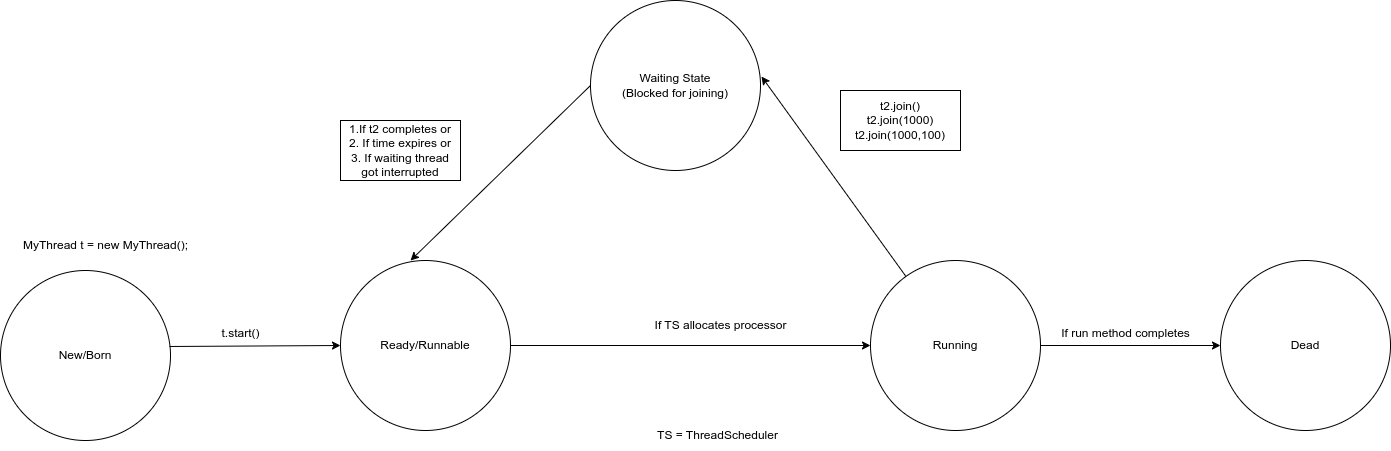

The diagram above was exported from draw.io. Its source (the exported page's mxGraphModel, read from the mxfile embedded in the PNG):
<mxGraphModel dx="2049" dy="1171" grid="1" gridSize="10" guides="1" tooltips="1" connect="1" arrows="1" fold="1" page="1" pageScale="1" pageWidth="1654" pageHeight="2336" math="0" shadow="0">
  <root>
    <mxCell id="0" />
    <mxCell id="1" parent="0" />
    <mxCell id="Q5tTxD3vIogygXMDy2BK-2" value="New/Born" style="ellipse;whiteSpace=wrap;html=1;aspect=fixed;" vertex="1" parent="1">
      <mxGeometry x="180" y="360" width="170" height="170" as="geometry" />
    </mxCell>
    <mxCell id="Q5tTxD3vIogygXMDy2BK-3" value="MyThread t = new MyThread();" style="text;html=1;align=center;verticalAlign=middle;resizable=0;points=[];autosize=1;strokeColor=none;fillColor=none;" vertex="1" parent="1">
      <mxGeometry x="190" y="320" width="190" height="30" as="geometry" />
    </mxCell>
    <mxCell id="Q5tTxD3vIogygXMDy2BK-4" value="" style="endArrow=classic;html=1;rounded=0;exitX=0.994;exitY=0.447;exitDx=0;exitDy=0;exitPerimeter=0;entryX=0;entryY=0.5;entryDx=0;entryDy=0;" edge="1" parent="1" source="Q5tTxD3vIogygXMDy2BK-2" target="Q5tTxD3vIogygXMDy2BK-7">
      <mxGeometry width="50" height="50" relative="1" as="geometry">
        <mxPoint x="640" y="560" as="sourcePoint" />
        <mxPoint x="580" y="436" as="targetPoint" />
      </mxGeometry>
    </mxCell>
    <mxCell id="Q5tTxD3vIogygXMDy2BK-5" value="t.start()" style="text;html=1;align=center;verticalAlign=middle;resizable=0;points=[];autosize=1;strokeColor=none;fillColor=none;" vertex="1" parent="1">
      <mxGeometry x="390" y="408" width="60" height="30" as="geometry" />
    </mxCell>
    <mxCell id="Q5tTxD3vIogygXMDy2BK-6" style="edgeStyle=orthogonalEdgeStyle;rounded=0;orthogonalLoop=1;jettySize=auto;html=1;" edge="1" parent="1" source="Q5tTxD3vIogygXMDy2BK-7" target="Q5tTxD3vIogygXMDy2BK-9">
      <mxGeometry relative="1" as="geometry" />
    </mxCell>
    <mxCell id="Q5tTxD3vIogygXMDy2BK-7" value="Ready/Runnable" style="ellipse;whiteSpace=wrap;html=1;aspect=fixed;" vertex="1" parent="1">
      <mxGeometry x="520" y="350" width="170" height="170" as="geometry" />
    </mxCell>
    <mxCell id="Q5tTxD3vIogygXMDy2BK-8" style="edgeStyle=orthogonalEdgeStyle;rounded=0;orthogonalLoop=1;jettySize=auto;html=1;entryX=0;entryY=0.5;entryDx=0;entryDy=0;" edge="1" parent="1" source="Q5tTxD3vIogygXMDy2BK-9" target="Q5tTxD3vIogygXMDy2BK-11">
      <mxGeometry relative="1" as="geometry" />
    </mxCell>
    <mxCell id="Q5tTxD3vIogygXMDy2BK-9" value="Running" style="ellipse;whiteSpace=wrap;html=1;aspect=fixed;" vertex="1" parent="1">
      <mxGeometry x="1050" y="350" width="170" height="170" as="geometry" />
    </mxCell>
    <mxCell id="Q5tTxD3vIogygXMDy2BK-10" value="If TS allocates processor" style="text;html=1;align=center;verticalAlign=middle;resizable=0;points=[];autosize=1;strokeColor=none;fillColor=none;" vertex="1" parent="1">
      <mxGeometry x="820" y="400" width="160" height="30" as="geometry" />
    </mxCell>
    <mxCell id="Q5tTxD3vIogygXMDy2BK-11" value="Dead" style="ellipse;whiteSpace=wrap;html=1;aspect=fixed;" vertex="1" parent="1">
      <mxGeometry x="1400" y="350" width="170" height="170" as="geometry" />
    </mxCell>
    <mxCell id="Q5tTxD3vIogygXMDy2BK-12" value="If run method completes" style="text;html=1;align=center;verticalAlign=middle;resizable=0;points=[];autosize=1;strokeColor=none;fillColor=none;" vertex="1" parent="1">
      <mxGeometry x="1230" y="408" width="150" height="30" as="geometry" />
    </mxCell>
    <mxCell id="Q5tTxD3vIogygXMDy2BK-13" value="TS = ThreadScheduler" style="text;html=1;align=center;verticalAlign=middle;resizable=0;points=[];autosize=1;strokeColor=none;fillColor=none;" vertex="1" parent="1">
      <mxGeometry x="827" y="510" width="140" height="30" as="geometry" />
    </mxCell>
    <mxCell id="Q5tTxD3vIogygXMDy2BK-14" value="" style="endArrow=classic;html=1;rounded=0;entryX=1.006;entryY=0.447;entryDx=0;entryDy=0;entryPerimeter=0;" edge="1" parent="1" target="Q5tTxD3vIogygXMDy2BK-18" source="Q5tTxD3vIogygXMDy2BK-9">
      <mxGeometry width="50" height="50" relative="1" as="geometry">
        <mxPoint x="1024.5" y="350" as="sourcePoint" />
        <mxPoint x="1024.5" y="200" as="targetPoint" />
      </mxGeometry>
    </mxCell>
    <mxCell id="Q5tTxD3vIogygXMDy2BK-18" value="Waiting State&lt;div&gt;(Blocked for joining)&lt;/div&gt;" style="ellipse;whiteSpace=wrap;html=1;aspect=fixed;" vertex="1" parent="1">
      <mxGeometry x="770" y="90" width="170" height="170" as="geometry" />
    </mxCell>
    <mxCell id="Q5tTxD3vIogygXMDy2BK-19" value="t2.join()&lt;div&gt;t2.join(1000)&lt;/div&gt;&lt;div&gt;t2.join(1000,100)&lt;/div&gt;" style="whiteSpace=wrap;html=1;" vertex="1" parent="1">
      <mxGeometry x="1020" y="180" width="120" height="60" as="geometry" />
    </mxCell>
    <mxCell id="Q5tTxD3vIogygXMDy2BK-20" value="" style="endArrow=classic;html=1;rounded=0;entryX=0.412;entryY=0;entryDx=0;entryDy=0;entryPerimeter=0;exitX=0;exitY=0.5;exitDx=0;exitDy=0;" edge="1" parent="1" source="Q5tTxD3vIogygXMDy2BK-18" target="Q5tTxD3vIogygXMDy2BK-7">
      <mxGeometry width="50" height="50" relative="1" as="geometry">
        <mxPoint x="780" y="330" as="sourcePoint" />
        <mxPoint x="830" y="280" as="targetPoint" />
      </mxGeometry>
    </mxCell>
    <mxCell id="Q5tTxD3vIogygXMDy2BK-21" value="1.If t2 completes or&lt;div&gt;2. If time expires or&lt;/div&gt;&lt;div&gt;3. If waiting thread got interrupted&lt;/div&gt;" style="whiteSpace=wrap;html=1;" vertex="1" parent="1">
      <mxGeometry x="520" y="210" width="120" height="60" as="geometry" />
    </mxCell>
  </root>
</mxGraphModel>